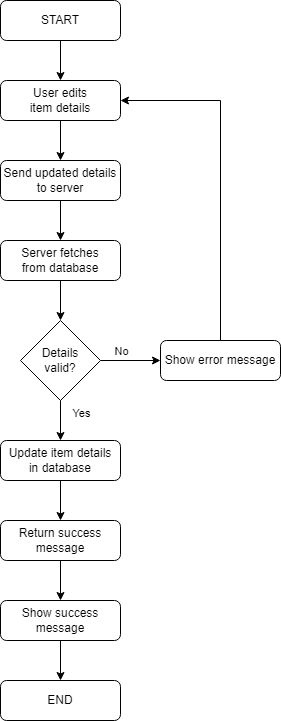

The diagram above was exported from draw.io. Its source (the exported page's mxGraphModel, read from the mxfile embedded in the PNG):
<mxGraphModel dx="1434" dy="738" grid="1" gridSize="10" guides="1" tooltips="1" connect="1" arrows="1" fold="1" page="1" pageScale="1" pageWidth="827" pageHeight="1169" math="0" shadow="0">
  <root>
    <mxCell id="WIyWlLk6GJQsqaUBKTNV-0" />
    <mxCell id="WIyWlLk6GJQsqaUBKTNV-1" parent="WIyWlLk6GJQsqaUBKTNV-0" />
    <mxCell id="GyudkjF_w-fzeXgf2EO1-22" style="edgeStyle=orthogonalEdgeStyle;rounded=0;orthogonalLoop=1;jettySize=auto;html=1;entryX=0.5;entryY=0;entryDx=0;entryDy=0;" edge="1" parent="WIyWlLk6GJQsqaUBKTNV-1" target="GyudkjF_w-fzeXgf2EO1-12">
      <mxGeometry relative="1" as="geometry">
        <mxPoint x="380" y="360" as="sourcePoint" />
      </mxGeometry>
    </mxCell>
    <mxCell id="GyudkjF_w-fzeXgf2EO1-37" value="" style="edgeStyle=orthogonalEdgeStyle;rounded=0;orthogonalLoop=1;jettySize=auto;html=1;" edge="1" parent="WIyWlLk6GJQsqaUBKTNV-1" source="GyudkjF_w-fzeXgf2EO1-29" target="GyudkjF_w-fzeXgf2EO1-30">
      <mxGeometry relative="1" as="geometry" />
    </mxCell>
    <mxCell id="GyudkjF_w-fzeXgf2EO1-29" value="START" style="rounded=1;whiteSpace=wrap;html=1;fontSize=12;glass=0;strokeWidth=1;shadow=0;" vertex="1" parent="WIyWlLk6GJQsqaUBKTNV-1">
      <mxGeometry x="200" y="40" width="120" height="40" as="geometry" />
    </mxCell>
    <mxCell id="GyudkjF_w-fzeXgf2EO1-38" value="" style="edgeStyle=orthogonalEdgeStyle;rounded=0;orthogonalLoop=1;jettySize=auto;html=1;" edge="1" parent="WIyWlLk6GJQsqaUBKTNV-1" source="GyudkjF_w-fzeXgf2EO1-30" target="GyudkjF_w-fzeXgf2EO1-35">
      <mxGeometry relative="1" as="geometry" />
    </mxCell>
    <mxCell id="GyudkjF_w-fzeXgf2EO1-30" value="User edits&lt;div&gt;item details&lt;/div&gt;" style="rounded=1;whiteSpace=wrap;html=1;fontSize=12;glass=0;strokeWidth=1;shadow=0;" vertex="1" parent="WIyWlLk6GJQsqaUBKTNV-1">
      <mxGeometry x="200" y="120" width="120" height="40" as="geometry" />
    </mxCell>
    <mxCell id="GyudkjF_w-fzeXgf2EO1-53" value="" style="edgeStyle=orthogonalEdgeStyle;rounded=0;orthogonalLoop=1;jettySize=auto;html=1;" edge="1" parent="WIyWlLk6GJQsqaUBKTNV-1" source="GyudkjF_w-fzeXgf2EO1-31" target="GyudkjF_w-fzeXgf2EO1-52">
      <mxGeometry relative="1" as="geometry" />
    </mxCell>
    <mxCell id="GyudkjF_w-fzeXgf2EO1-31" value="Show success&lt;div&gt;message&lt;/div&gt;" style="rounded=1;whiteSpace=wrap;html=1;fontSize=12;glass=0;strokeWidth=1;shadow=0;" vertex="1" parent="WIyWlLk6GJQsqaUBKTNV-1">
      <mxGeometry x="200" y="640" width="120" height="40" as="geometry" />
    </mxCell>
    <mxCell id="GyudkjF_w-fzeXgf2EO1-42" value="" style="edgeStyle=orthogonalEdgeStyle;rounded=0;orthogonalLoop=1;jettySize=auto;html=1;" edge="1" parent="WIyWlLk6GJQsqaUBKTNV-1" source="GyudkjF_w-fzeXgf2EO1-32" target="GyudkjF_w-fzeXgf2EO1-31">
      <mxGeometry relative="1" as="geometry" />
    </mxCell>
    <mxCell id="GyudkjF_w-fzeXgf2EO1-32" value="Return success&lt;div&gt;message&lt;/div&gt;" style="rounded=1;whiteSpace=wrap;html=1;fontSize=12;glass=0;strokeWidth=1;shadow=0;" vertex="1" parent="WIyWlLk6GJQsqaUBKTNV-1">
      <mxGeometry x="200" y="560" width="120" height="40" as="geometry" />
    </mxCell>
    <mxCell id="GyudkjF_w-fzeXgf2EO1-41" value="" style="edgeStyle=orthogonalEdgeStyle;rounded=0;orthogonalLoop=1;jettySize=auto;html=1;" edge="1" parent="WIyWlLk6GJQsqaUBKTNV-1" source="GyudkjF_w-fzeXgf2EO1-33" target="GyudkjF_w-fzeXgf2EO1-32">
      <mxGeometry relative="1" as="geometry" />
    </mxCell>
    <mxCell id="GyudkjF_w-fzeXgf2EO1-33" value="Update item details&lt;div&gt;in database&lt;/div&gt;" style="rounded=1;whiteSpace=wrap;html=1;fontSize=12;glass=0;strokeWidth=1;shadow=0;" vertex="1" parent="WIyWlLk6GJQsqaUBKTNV-1">
      <mxGeometry x="200" y="480" width="120" height="40" as="geometry" />
    </mxCell>
    <mxCell id="GyudkjF_w-fzeXgf2EO1-44" value="" style="edgeStyle=orthogonalEdgeStyle;rounded=0;orthogonalLoop=1;jettySize=auto;html=1;" edge="1" parent="WIyWlLk6GJQsqaUBKTNV-1" source="GyudkjF_w-fzeXgf2EO1-34" target="GyudkjF_w-fzeXgf2EO1-43">
      <mxGeometry relative="1" as="geometry" />
    </mxCell>
    <mxCell id="GyudkjF_w-fzeXgf2EO1-34" value="Server fetches&lt;div&gt;from database&lt;/div&gt;" style="rounded=1;whiteSpace=wrap;html=1;fontSize=12;glass=0;strokeWidth=1;shadow=0;" vertex="1" parent="WIyWlLk6GJQsqaUBKTNV-1">
      <mxGeometry x="200" y="280" width="120" height="40" as="geometry" />
    </mxCell>
    <mxCell id="GyudkjF_w-fzeXgf2EO1-39" value="" style="edgeStyle=orthogonalEdgeStyle;rounded=0;orthogonalLoop=1;jettySize=auto;html=1;" edge="1" parent="WIyWlLk6GJQsqaUBKTNV-1" source="GyudkjF_w-fzeXgf2EO1-35" target="GyudkjF_w-fzeXgf2EO1-34">
      <mxGeometry relative="1" as="geometry" />
    </mxCell>
    <mxCell id="GyudkjF_w-fzeXgf2EO1-35" value="Send updated details&lt;div&gt;to server&lt;/div&gt;" style="rounded=1;whiteSpace=wrap;html=1;fontSize=12;glass=0;strokeWidth=1;shadow=0;" vertex="1" parent="WIyWlLk6GJQsqaUBKTNV-1">
      <mxGeometry x="200" y="200" width="120" height="40" as="geometry" />
    </mxCell>
    <mxCell id="GyudkjF_w-fzeXgf2EO1-46" value="" style="edgeStyle=orthogonalEdgeStyle;rounded=0;orthogonalLoop=1;jettySize=auto;html=1;" edge="1" parent="WIyWlLk6GJQsqaUBKTNV-1" source="GyudkjF_w-fzeXgf2EO1-43" target="GyudkjF_w-fzeXgf2EO1-45">
      <mxGeometry relative="1" as="geometry" />
    </mxCell>
    <mxCell id="GyudkjF_w-fzeXgf2EO1-47" value="No" style="edgeLabel;html=1;align=center;verticalAlign=middle;resizable=0;points=[];" vertex="1" connectable="0" parent="GyudkjF_w-fzeXgf2EO1-46">
      <mxGeometry x="-0.2922" y="1" relative="1" as="geometry">
        <mxPoint x="-1" y="-9" as="offset" />
      </mxGeometry>
    </mxCell>
    <mxCell id="GyudkjF_w-fzeXgf2EO1-48" value="" style="edgeStyle=orthogonalEdgeStyle;rounded=0;orthogonalLoop=1;jettySize=auto;html=1;" edge="1" parent="WIyWlLk6GJQsqaUBKTNV-1" source="GyudkjF_w-fzeXgf2EO1-43" target="GyudkjF_w-fzeXgf2EO1-33">
      <mxGeometry relative="1" as="geometry" />
    </mxCell>
    <mxCell id="GyudkjF_w-fzeXgf2EO1-49" value="Yes" style="edgeLabel;html=1;align=center;verticalAlign=middle;resizable=0;points=[];" vertex="1" connectable="0" parent="GyudkjF_w-fzeXgf2EO1-48">
      <mxGeometry x="-0.4059" y="2" relative="1" as="geometry">
        <mxPoint x="18" as="offset" />
      </mxGeometry>
    </mxCell>
    <mxCell id="GyudkjF_w-fzeXgf2EO1-43" value="Details&lt;div&gt;valid?&lt;/div&gt;" style="rhombus;whiteSpace=wrap;html=1;" vertex="1" parent="WIyWlLk6GJQsqaUBKTNV-1">
      <mxGeometry x="220" y="360" width="80" height="80" as="geometry" />
    </mxCell>
    <mxCell id="GyudkjF_w-fzeXgf2EO1-51" style="edgeStyle=orthogonalEdgeStyle;rounded=0;orthogonalLoop=1;jettySize=auto;html=1;exitX=0.5;exitY=0;exitDx=0;exitDy=0;entryX=1;entryY=0.5;entryDx=0;entryDy=0;" edge="1" parent="WIyWlLk6GJQsqaUBKTNV-1" source="GyudkjF_w-fzeXgf2EO1-45" target="GyudkjF_w-fzeXgf2EO1-30">
      <mxGeometry relative="1" as="geometry" />
    </mxCell>
    <mxCell id="GyudkjF_w-fzeXgf2EO1-45" value="Show error message" style="rounded=1;whiteSpace=wrap;html=1;fontSize=12;glass=0;strokeWidth=1;shadow=0;" vertex="1" parent="WIyWlLk6GJQsqaUBKTNV-1">
      <mxGeometry x="360" y="380" width="120" height="40" as="geometry" />
    </mxCell>
    <mxCell id="GyudkjF_w-fzeXgf2EO1-52" value="END" style="rounded=1;whiteSpace=wrap;html=1;fontSize=12;glass=0;strokeWidth=1;shadow=0;" vertex="1" parent="WIyWlLk6GJQsqaUBKTNV-1">
      <mxGeometry x="200" y="720" width="120" height="40" as="geometry" />
    </mxCell>
  </root>
</mxGraphModel>